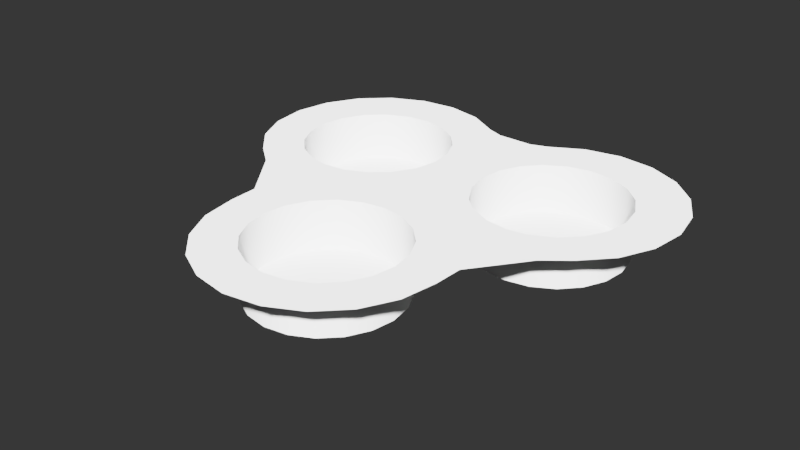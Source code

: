 # Source: 011.blend  (saved by Blender 2.79.0; exported with 4.5.12 LTS)
import bpy
from mathutils import Matrix  # noqa: F401  (used for matrix-valued properties, if any)

bpy.ops.wm.read_factory_settings(use_empty=True)
scene = bpy.context.scene
scene.name = 'Scene'

# ---- collections
col_collection_1 = bpy.data.collections.new('Collection 1'); scene.collection.children.link(col_collection_1)

# ---- node groups
ng_auto_smooth = bpy.data.node_groups.new('Auto Smooth', 'GeometryNodeTree')
_s = ng_auto_smooth.interface.new_socket(name='Geometry', in_out='OUTPUT', socket_type='NodeSocketGeometry')
_s = ng_auto_smooth.interface.new_socket(name='Geometry', in_out='INPUT', socket_type='NodeSocketGeometry')
_s = ng_auto_smooth.interface.new_socket(name='Angle', in_out='INPUT', socket_type='NodeSocketFloat')
_s.subtype = 'ANGLE'
_s.min_value = 0.0
_s.max_value = 3.142
ng_auto_smooth.is_modifier = True
_N = ng_auto_smooth.nodes; _L = ng_auto_smooth.links
n0 = _N.new('NodeGroupOutput'); n0.name = 'Group Output'; n0.location = (480, -100)
n1 = _N.new('NodeGroupInput'); n1.name = 'Group Input'; n1.location = (-420, -300)
n2 = _N.new('NodeGroupInput'); n2.name = 'Group Input.001'; n2.location = (-60, -100)
n3 = _N.new('GeometryNodeSetShadeSmooth'); n3.name = 'Set Shade Smooth'; n3.location = (120, -100)
n3.domain = 'EDGE'
n4 = _N.new('GeometryNodeSetShadeSmooth'); n4.name = 'Set Shade Smooth.001'; n4.location = (300, -100)
n5 = _N.new('GeometryNodeInputMeshEdgeAngle'); n5.name = 'Edge Angle'; n5.location = (-420, -220)
n6 = _N.new('GeometryNodeInputEdgeSmooth'); n6.name = 'Is Edge Smooth'; n6.location = (-60, -160)
n7 = _N.new('GeometryNodeInputShadeSmooth'); n7.name = 'Is Face Smooth'; n7.location = (-240, -340)
n8 = _N.new('FunctionNodeBooleanMath'); n8.name = 'Boolean Math'; n8.location = (-60, -220)
n9 = _N.new('FunctionNodeCompare'); n9.name = 'Compare'; n9.location = (-240, -180)
n9.operation = 'LESS_EQUAL'
_L.new(n5.outputs[0], n9.inputs[0])
_L.new(n4.outputs[0], n0.inputs[0])
_L.new(n1.outputs[1], n9.inputs[1])
_L.new(n9.outputs[0], n8.inputs[0])
_L.new(n7.outputs[0], n8.inputs[1])
_L.new(n2.outputs[0], n3.inputs[0])
_L.new(n6.outputs[0], n3.inputs[1])
_L.new(n3.outputs[0], n4.inputs[0])
_L.new(n8.outputs[0], n3.inputs[2])
n0.is_active_output = True

# ---- world
world_world = bpy.data.worlds.new('World'); scene.world = world_world
world_world.use_nodes = True; world_world.node_tree.nodes.clear()
_N = world_world.node_tree.nodes; _L = world_world.node_tree.links
n0 = _N.new('ShaderNodeBackground'); n0.name = 'Background'; n0.location = (630, 254)
n0.inputs[0].default_value = (0.003936, 0.003936, 0.003936, 1.0)
n1 = _N.new('ShaderNodeOutputWorld'); n1.name = 'World Output'; n1.location = (890, 246)
_L.new(n0.outputs[0], n1.inputs[0])
n1.is_active_output = True
world_world.color = (0.05088, 0.05088, 0.05088)
world_world.use_sun_shadow = False
world_world.sun_shadow_jitter_overblur = 0.0
world_world.cycles.sampling_method = 'MANUAL'

# ---- meshes
me_plane_111 = bpy.data.meshes.new('Plane.111')
me_plane_111.from_pydata([(-0.6166, -0.6187, 0.0), (-0.5841, -0.7726, 0.0), (-0.4968, -0.9438, 0.0), (-0.627, -0.4508, 0.0), (-0.1898, -1.167, 0.0), (-0.361, -1.08, 0.0), (0.6166, -0.6187, 0.0), (0.5841, -0.7726, 0.0), (0.4968, -0.9438, 0.0), (0.627, -0.4508, 0.0), (0.1898, -1.167, 0.0), (0.361, -1.08, 0.0), (0.5094, 0.9782, 0.0), (1.148, 0.3891, 0.0), (0.09345, 0.8234, 0.0), (0.7003, 0.9558, 0.0), (0.875, 0.8755, 0.0), (-0.5094, 0.9782, 0.0), (-1.148, 0.3891, 0.0), (-0.09345, 0.8234, 0.0), (0.3209, 0.9405, 0.0), (-0.7003, 0.9558, 0.0), (-0.875, 0.8755, 0.0), (-0.3209, 0.9405, 0.0), (-0.2073, 0.888, 0.0), (-1.126, 0.1982, 0.0), (-1.045, 0.02352, 0.0), (-1.11, 0.5776, 0.0), (-1.016, 0.7452, 0.0), (-0.7976, -0.2268, 0.0), (-0.915, -0.1178, 0.0), (1.192e-07, -1.197, 0.0), (0.2073, 0.888, 0.0), (1.126, 0.1982, 0.0), (1.045, 0.02352, 0.0), (1.11, 0.5776, 0.0), (1.016, 0.7452, 0.0), (0.7976, -0.2268, 0.0), (0.915, -0.1178, 0.0), (1.49e-08, -0.1271, 0.0), (-0.1038, -0.4905, 0.0), (-0.1111, -0.6876, 0.0), (-0.1486, 0.06353, 0.0), (-0.4207, 0.4124, 0.0), (-0.5485, 0.5157, 0.0), (-0.6812, 0.3477, 0.0), (-0.568, 0.225, 0.0), (-0.3544, -0.332, 0.0), (-0.3941, -0.5828, 0.0), (-0.3749, -0.7046, 0.0), (-0.3189, -0.8145, 0.0), (-0.2317, -0.9017, 0.0), (-0.1218, -0.9577, 0.0), (0.1038, -0.4905, 0.0), (-0.1181, 0.4879, 0.0), (-0.2896, 0.6738, 0.0), (-0.3972, 0.7342, 0.0), (-0.5183, 0.7584, 0.0), (-0.6408, 0.7441, 0.0), (-0.7529, 0.6925, 0.0), (-0.8436, 0.6088, 0.0), (0.1111, -0.6876, 0.0), (0.1486, 0.06353, 0.0), (0.4207, 0.4124, 0.0), (-0.904, 0.5012, 0.0), (-0.9282, 0.3802, 0.0), (-0.9139, 0.2577, 0.0), (-0.8623, 0.1455, 0.0), (-0.7787, 0.05484, 0.0), (-0.6043, -0.04304, 0.0), (5.96e-08, -0.977, 0.0), (0.5485, 0.5157, 0.0), (0.6812, 0.3477, 0.0), (0.568, 0.225, 0.0), (0.3544, -0.332, 0.0), (0.3941, -0.5828, 0.0), (0.3749, -0.7046, 0.0), (0.3189, -0.8145, 0.0), (0.2317, -0.9017, 0.0), (0.1218, -0.9577, 0.0), (0.1181, 0.4879, 0.0), (0.2896, 0.6738, 0.0), (-0.3475, 0.071, 0.0), (-0.06733, -0.2558, 0.0), (0.3972, 0.7342, 0.0), (-0.2371, 0.2162, 0.0), (0.5183, 0.7584, 0.0), (0.6408, 0.7441, 0.0), (0.7529, 0.6925, 0.0), (0.8436, 0.6088, 0.0), (0.904, 0.5012, 0.0), (0.9282, 0.3802, 0.0), (0.9139, 0.2577, 0.0), (0.8623, 0.1455, 0.0), (0.7787, 0.05484, 0.0), (0.6043, -0.04304, 0.0), (0.3475, 0.071, 0.0), (0.06733, -0.2558, 0.0), (0.2371, 0.2162, 0.0)], [], [(74, 9, 37, 95), (71, 86, 84, 63), (48, 47, 3, 0), (49, 48, 0, 1), (50, 49, 1, 2), (83, 97, 39), (51, 50, 2, 5), (90, 35, 36, 89), (52, 51, 5, 4), (91, 13, 35, 90), (55, 54, 19, 24), (57, 56, 23, 17), (58, 57, 17, 21), (59, 58, 21, 22), (60, 59, 22, 28), (95, 37, 38, 94), (56, 55, 24, 23), (63, 84, 81), (65, 64, 27, 18), (66, 65, 18, 25), (67, 66, 25, 26), (68, 67, 26, 30), (64, 60, 28, 27), (69, 68, 30, 29), (70, 52, 4, 31), (40, 53, 97, 83), (47, 69, 29, 3), (76, 7, 6, 75), (96, 73, 63, 98), (87, 15, 12, 86), (41, 70, 61), (71, 87, 86), (88, 16, 15, 87), (92, 33, 13, 91), (53, 75, 74, 97), (72, 89, 71), (71, 89, 88), (53, 76, 75), (40, 83, 47, 48), (40, 48, 49), (41, 40, 49, 50), (41, 50, 51), (75, 6, 9, 74), (41, 51, 52), (93, 34, 33, 92), (43, 85, 54, 55), (44, 43, 56, 57), (44, 57, 58), (44, 58, 59), (77, 8, 7, 76), (43, 55, 56), (90, 89, 72), (45, 64, 65), (45, 65, 66), (46, 45, 66, 67), (46, 67, 68), (96, 95, 94, 73), (82, 46, 68, 69), (41, 52, 70), (83, 82, 69, 47), (89, 36, 16, 88), (86, 12, 20, 84), (85, 98, 80, 54), (41, 61, 53, 40), (42, 39, 62), (79, 10, 11, 78), (61, 70, 79), (61, 77, 76, 53), (72, 91, 90), (97, 74, 95, 96), (62, 96, 98), (84, 20, 32, 81), (39, 42, 82, 83), (42, 85, 82), (72, 92, 91), (61, 79, 78), (39, 97, 96, 62), (70, 31, 10, 79), (54, 80, 14, 19), (44, 59, 60), (73, 94, 93), (64, 45, 60), (45, 44, 60), (82, 85, 43, 46), (46, 43, 44, 45), (78, 11, 8, 77), (73, 93, 92, 72), (94, 38, 34, 93), (63, 81, 80, 98), (61, 78, 77), (81, 32, 14, 80), (71, 88, 87), (73, 72, 71, 63), (42, 62, 98, 85)])
_ca = me_plane_111.color_attributes.new('Col', 'BYTE_COLOR', 'CORNER')
_ca.data.foreach_set('color', [1.0, 1.0, 1.0, 1.0, 1.0, 1.0, 1.0, 1.0, 1.0, 1.0, 1.0, 1.0, 1.0, 1.0, 1.0, 1.0, 1.0, 1.0, 1.0, 1.0, 1.0, 1.0, 1.0, 1.0, 1.0, 1.0, 1.0, 1.0, 1.0, 1.0, 1.0, 1.0, 1.0, 1.0, 1.0, 1.0, 1.0, 1.0, 1.0, 1.0, 1.0, 1.0, 1.0, 1.0, 1.0, 1.0, 1.0, 1.0, 1.0, 1.0, 1.0, 1.0, 1.0, 1.0, 1.0, 1.0, 1.0, 1.0, 1.0, 1.0, 1.0, 1.0, 1.0, 1.0, 1.0, 1.0, 1.0, 1.0, 1.0, 1.0, 1.0, 1.0, 1.0, 1.0, 1.0, 1.0, 1.0, 1.0, 1.0, 1.0, 1.0, 1.0, 1.0, 1.0, 1.0, 1.0, 1.0, 1.0, 1.0, 1.0, 1.0, 1.0, 1.0, 1.0, 1.0, 1.0, 1.0, 1.0, 1.0, 1.0, 1.0, 1.0, 1.0, 1.0, 1.0, 1.0, 1.0, 1.0, 1.0, 1.0, 1.0, 1.0, 1.0, 1.0, 1.0, 1.0, 1.0, 1.0, 1.0, 1.0, 1.0, 1.0, 1.0, 1.0, 1.0, 1.0, 1.0, 1.0, 1.0, 1.0, 1.0, 1.0, 1.0, 1.0, 1.0, 1.0, 1.0, 1.0, 1.0, 1.0, 1.0, 1.0, 1.0, 1.0, 1.0, 1.0, 1.0, 1.0, 1.0, 1.0, 1.0, 1.0, 1.0, 1.0, 1.0, 1.0, 1.0, 1.0, 1.0, 1.0, 1.0, 1.0, 1.0, 1.0, 1.0, 1.0, 1.0, 1.0, 1.0, 1.0, 1.0, 1.0, 1.0, 1.0, 1.0, 1.0, 1.0, 1.0, 1.0, 1.0, 1.0, 1.0, 1.0, 1.0, 1.0, 1.0, 1.0, 1.0, 1.0, 1.0, 1.0, 1.0, 1.0, 1.0, 1.0, 1.0, 1.0, 1.0, 1.0, 1.0, 1.0, 1.0, 1.0, 1.0, 1.0, 1.0, 1.0, 1.0, 1.0, 1.0, 1.0, 1.0, 1.0, 1.0, 1.0, 1.0, 1.0, 1.0, 1.0, 1.0, 1.0, 1.0, 1.0, 1.0, 1.0, 1.0, 1.0, 1.0, 1.0, 1.0, 1.0, 1.0, 1.0, 1.0, 1.0, 1.0, 1.0, 1.0, 1.0, 1.0, 1.0, 1.0, 1.0, 1.0, 1.0, 1.0, 1.0, 1.0, 1.0, 1.0, 1.0, 1.0, 1.0, 1.0, 1.0, 1.0, 1.0, 1.0, 1.0, 1.0, 1.0, 1.0, 1.0, 1.0, 1.0, 1.0, 1.0, 1.0, 1.0, 1.0, 1.0, 1.0, 1.0, 1.0, 1.0, 1.0, 1.0, 1.0, 1.0, 1.0, 1.0, 1.0, 1.0, 1.0, 1.0, 1.0, 1.0, 1.0, 1.0, 1.0, 1.0, 1.0, 1.0, 1.0, 1.0, 1.0, 1.0, 1.0, 1.0, 1.0, 1.0, 1.0, 1.0, 1.0, 1.0, 1.0, 1.0, 1.0, 1.0, 1.0, 1.0, 1.0, 1.0, 1.0, 1.0, 1.0, 1.0, 1.0, 1.0, 1.0, 1.0, 1.0, 1.0, 1.0, 1.0, 1.0, 1.0, 1.0, 1.0, 1.0, 1.0, 1.0, 1.0, 1.0, 1.0, 1.0, 1.0, 1.0, 1.0, 1.0, 1.0, 1.0, 1.0, 1.0, 1.0, 1.0, 1.0, 1.0, 1.0, 1.0, 1.0, 1.0, 1.0, 1.0, 1.0, 1.0, 1.0, 1.0, 1.0, 1.0, 1.0, 1.0, 1.0, 1.0, 1.0, 1.0, 1.0, 1.0, 1.0, 1.0, 1.0, 1.0, 1.0, 1.0, 1.0, 1.0, 1.0, 1.0, 1.0, 1.0, 1.0, 1.0, 1.0, 1.0, 1.0, 1.0, 1.0, 1.0, 1.0, 1.0, 1.0, 1.0, 1.0, 1.0, 1.0, 1.0, 1.0, 1.0, 1.0, 1.0, 1.0, 1.0, 1.0, 1.0, 1.0, 1.0, 1.0, 1.0, 1.0, 1.0, 1.0, 1.0, 1.0, 1.0, 1.0, 1.0, 1.0, 1.0, 1.0, 1.0, 1.0, 1.0, 1.0, 1.0, 1.0, 1.0, 1.0, 1.0, 1.0, 1.0, 1.0, 1.0, 1.0, 1.0, 1.0, 1.0, 1.0, 1.0, 1.0, 1.0, 1.0, 1.0, 1.0, 1.0, 1.0, 1.0, 1.0, 1.0, 1.0, 1.0, 1.0, 1.0, 1.0, 1.0, 1.0, 1.0, 1.0, 1.0, 1.0, 1.0, 1.0, 1.0, 1.0, 1.0, 1.0, 1.0, 1.0, 1.0, 1.0, 1.0, 1.0, 1.0, 1.0, 1.0, 1.0, 1.0, 1.0, 1.0, 1.0, 1.0, 1.0, 1.0, 1.0, 1.0, 1.0, 1.0, 1.0, 1.0, 1.0, 1.0, 1.0, 1.0, 1.0, 1.0, 1.0, 1.0, 1.0, 1.0, 1.0, 1.0, 1.0, 1.0, 1.0, 1.0, 1.0, 1.0, 1.0, 1.0, 1.0, 1.0, 1.0, 1.0, 1.0, 1.0, 1.0, 1.0, 1.0, 1.0, 1.0, 1.0, 1.0, 1.0, 1.0, 1.0, 1.0, 1.0, 1.0, 1.0, 1.0, 1.0, 1.0, 1.0, 1.0, 1.0, 1.0, 1.0, 1.0, 1.0, 1.0, 1.0, 1.0, 1.0, 1.0, 1.0, 1.0, 1.0, 1.0, 1.0, 1.0, 1.0, 1.0, 1.0, 1.0, 1.0, 1.0, 1.0, 1.0, 1.0, 1.0, 1.0, 1.0, 1.0, 1.0, 1.0, 1.0, 1.0, 1.0, 1.0, 1.0, 1.0, 1.0, 1.0, 1.0, 1.0, 1.0, 1.0, 1.0, 1.0, 1.0, 1.0, 1.0, 1.0, 1.0, 1.0, 1.0, 1.0, 1.0, 1.0, 1.0, 1.0, 1.0, 1.0, 1.0, 1.0, 1.0, 1.0, 1.0, 1.0, 1.0, 1.0, 1.0, 1.0, 1.0, 1.0, 1.0, 1.0, 1.0, 1.0, 1.0, 1.0, 1.0, 1.0, 1.0, 1.0, 1.0, 1.0, 1.0, 1.0, 1.0, 1.0, 1.0, 1.0, 1.0, 1.0, 1.0, 1.0, 1.0, 1.0, 1.0, 1.0, 1.0, 1.0, 1.0, 1.0, 1.0, 1.0, 1.0, 1.0, 1.0, 1.0, 1.0, 1.0, 1.0, 1.0, 1.0, 1.0, 1.0, 1.0, 1.0, 1.0, 1.0, 1.0, 1.0, 1.0, 1.0, 1.0, 1.0, 1.0, 1.0, 1.0, 1.0, 1.0, 1.0, 1.0, 1.0, 1.0, 1.0, 1.0, 1.0, 1.0, 1.0, 1.0, 1.0, 1.0, 1.0, 1.0, 1.0, 1.0, 1.0, 1.0, 1.0, 1.0, 1.0, 1.0, 1.0, 1.0, 1.0, 1.0, 1.0, 1.0, 1.0, 1.0, 1.0, 1.0, 1.0, 1.0, 1.0, 1.0, 1.0, 1.0, 1.0, 1.0, 1.0, 1.0, 1.0, 1.0, 1.0, 1.0, 1.0, 1.0, 1.0, 1.0, 1.0, 1.0, 1.0, 1.0, 1.0, 1.0, 1.0, 1.0, 1.0, 1.0, 1.0, 1.0, 1.0, 1.0, 1.0, 1.0, 1.0, 1.0, 1.0, 1.0, 1.0, 1.0, 1.0, 1.0, 1.0, 1.0, 1.0, 1.0, 1.0, 1.0, 1.0, 1.0, 1.0, 1.0, 1.0, 1.0, 1.0, 1.0, 1.0, 1.0, 1.0, 1.0, 1.0, 1.0, 1.0, 1.0, 1.0, 1.0, 1.0, 1.0, 1.0, 1.0, 1.0, 1.0, 1.0, 1.0, 1.0, 1.0, 1.0, 1.0, 1.0, 1.0, 1.0, 1.0, 1.0, 1.0, 1.0, 1.0, 1.0, 1.0, 1.0, 1.0, 1.0, 1.0, 1.0, 1.0, 1.0, 1.0, 1.0, 1.0, 1.0, 1.0, 1.0, 1.0, 1.0, 1.0, 1.0, 1.0, 1.0, 1.0, 1.0, 1.0, 1.0, 1.0, 1.0, 1.0, 1.0, 1.0, 1.0, 1.0, 1.0, 1.0, 1.0, 1.0, 1.0, 1.0, 1.0, 1.0, 1.0, 1.0, 1.0, 1.0, 1.0, 1.0, 1.0, 1.0, 1.0, 1.0, 1.0, 1.0, 1.0, 1.0, 1.0, 1.0, 1.0, 1.0, 1.0, 1.0, 1.0, 1.0, 1.0, 1.0, 1.0, 1.0, 1.0, 1.0, 1.0, 1.0, 1.0, 1.0, 1.0, 1.0, 1.0, 1.0, 1.0, 1.0, 1.0, 1.0, 1.0, 1.0, 1.0, 1.0, 1.0, 1.0, 1.0, 1.0, 1.0, 1.0, 1.0, 1.0, 1.0, 1.0, 1.0, 1.0, 1.0, 1.0, 1.0, 1.0, 1.0, 1.0, 1.0, 1.0, 1.0, 1.0, 1.0, 1.0, 1.0, 1.0, 1.0, 1.0, 1.0, 1.0, 1.0, 1.0, 1.0, 1.0, 1.0, 1.0, 1.0, 1.0, 1.0, 1.0, 1.0, 1.0, 1.0, 1.0, 1.0, 1.0, 1.0, 1.0, 1.0, 1.0, 1.0, 1.0, 1.0, 1.0, 1.0, 1.0, 1.0, 1.0, 1.0, 1.0, 1.0, 1.0, 1.0, 1.0, 1.0, 1.0, 1.0, 1.0, 1.0, 1.0, 1.0, 1.0, 1.0, 1.0, 1.0, 1.0, 1.0, 1.0, 1.0, 1.0, 1.0, 1.0, 1.0, 1.0, 1.0, 1.0, 1.0, 1.0, 1.0, 1.0, 1.0, 1.0, 1.0, 1.0, 1.0, 1.0, 1.0, 1.0, 1.0, 1.0, 1.0, 1.0, 1.0, 1.0, 1.0, 1.0, 1.0, 1.0, 1.0, 1.0, 1.0, 1.0, 1.0, 1.0, 1.0, 1.0, 1.0, 1.0, 1.0, 1.0, 1.0, 1.0, 1.0, 1.0, 1.0, 1.0, 1.0, 1.0, 1.0, 1.0, 1.0, 1.0, 1.0, 1.0, 1.0, 1.0, 1.0, 1.0, 1.0, 1.0, 1.0, 1.0, 1.0, 1.0, 1.0, 1.0, 1.0, 1.0, 1.0, 1.0, 1.0, 1.0, 1.0, 1.0, 1.0, 1.0, 1.0, 1.0, 1.0, 1.0, 1.0, 1.0, 1.0, 1.0, 1.0, 1.0, 1.0, 1.0, 1.0, 1.0, 1.0, 1.0, 1.0, 1.0, 1.0, 1.0, 1.0, 1.0, 1.0, 1.0, 1.0, 1.0, 1.0, 1.0, 1.0, 1.0, 1.0, 1.0, 1.0, 1.0, 1.0, 1.0, 1.0, 1.0, 1.0, 1.0, 1.0, 1.0, 1.0, 1.0, 1.0, 1.0, 1.0, 1.0, 1.0, 1.0, 1.0, 1.0, 1.0, 1.0, 1.0, 1.0, 1.0, 1.0, 1.0, 1.0, 1.0, 1.0, 1.0, 1.0, 1.0, 1.0, 1.0, 1.0, 1.0, 1.0, 1.0, 1.0, 1.0, 1.0, 1.0, 1.0, 1.0, 1.0, 1.0, 1.0, 1.0, 1.0, 1.0, 1.0, 1.0, 1.0, 1.0, 1.0, 1.0, 1.0, 1.0, 1.0, 1.0, 1.0, 1.0, 1.0, 1.0, 1.0, 1.0, 1.0, 1.0, 1.0, 1.0, 1.0, 1.0, 1.0, 1.0, 1.0, 1.0, 1.0, 1.0, 1.0, 1.0, 1.0, 1.0, 1.0, 1.0, 1.0, 1.0, 1.0, 1.0, 1.0, 1.0, 1.0, 1.0, 1.0, 1.0, 1.0, 1.0, 1.0, 1.0, 1.0, 1.0, 1.0, 1.0, 1.0, 1.0, 1.0, 1.0, 1.0, 1.0, 1.0, 1.0, 1.0, 1.0, 1.0, 1.0, 1.0, 1.0, 1.0, 1.0, 1.0, 1.0, 1.0, 1.0, 1.0, 1.0, 1.0, 1.0, 1.0, 1.0, 1.0, 1.0, 1.0, 1.0, 1.0, 1.0, 1.0, 1.0, 1.0, 1.0, 1.0, 1.0, 1.0, 1.0, 1.0, 1.0, 1.0, 1.0, 1.0, 1.0, 1.0, 1.0, 1.0, 1.0, 1.0, 1.0, 1.0, 1.0, 1.0, 1.0, 1.0, 1.0, 1.0, 1.0, 1.0, 1.0, 1.0, 1.0, 1.0, 1.0, 1.0, 1.0, 1.0, 1.0, 1.0, 1.0, 1.0, 1.0, 1.0, 1.0, 1.0, 1.0, 1.0, 1.0, 1.0, 1.0, 1.0, 1.0, 1.0, 1.0, 1.0, 1.0, 1.0, 1.0, 1.0, 1.0, 1.0, 1.0, 1.0, 1.0, 1.0, 1.0, 1.0, 1.0, 1.0, 1.0, 1.0, 1.0, 1.0, 1.0, 1.0, 1.0, 1.0, 1.0, 1.0, 1.0, 1.0, 1.0, 1.0, 1.0, 1.0, 1.0, 1.0, 1.0, 1.0, 1.0, 1.0, 1.0, 1.0, 1.0, 1.0, 1.0, 1.0, 1.0, 1.0, 1.0, 1.0, 1.0, 1.0, 1.0, 1.0, 1.0, 1.0, 1.0, 1.0, 1.0, 1.0, 1.0, 1.0, 1.0, 1.0, 1.0, 1.0, 1.0, 1.0, 1.0, 1.0, 1.0, 1.0, 1.0, 1.0, 1.0, 1.0, 1.0, 1.0, 1.0, 1.0, 1.0, 1.0, 1.0, 1.0, 1.0, 1.0, 1.0, 1.0, 1.0, 1.0, 1.0, 1.0, 1.0, 1.0, 1.0, 1.0, 1.0, 1.0, 1.0, 1.0, 1.0, 1.0, 1.0, 1.0, 1.0, 1.0, 1.0, 1.0, 1.0, 1.0, 1.0, 1.0, 1.0, 1.0, 1.0, 1.0, 1.0, 1.0, 1.0, 1.0, 1.0, 1.0, 1.0, 1.0, 1.0, 1.0, 1.0, 1.0, 1.0, 1.0, 1.0, 1.0, 1.0, 1.0, 1.0, 1.0, 1.0, 1.0, 1.0, 1.0, 1.0, 1.0])
me_plane_111.use_remesh_preserve_volume = False
me_plane_111.use_remesh_preserve_attributes = False
me_plane_111.use_mirror_vertex_groups = False
me_plane_111.update()
me_plane_112 = bpy.data.meshes.new('Plane.112')
me_plane_112.from_pydata([(-0.7843, 0.5456, -0.2422), (-0.701, 0.6225, -0.2422), (-0.598, 0.6699, -0.2422), (-0.4854, 0.6831, -0.2422), (-0.3742, 0.6609, -0.2422), (-0.2157, 0.09637, -0.2422), (-0.1985, 0.522, -0.2422), (0.7843, 0.5456, -0.2422), (0.701, 0.6225, -0.2422), (-0.1379, 0.3064, -0.2422), (0.598, 0.6699, -0.2422), (-0.2754, 0.6054, -0.2422), (-0.1602, 0.1952, -0.2422), (0.4854, 0.6831, -0.2422), (0.3742, 0.6609, -0.2422), (0.2157, 0.09637, -0.2422), (0.1985, 0.522, -0.2422), (-0.1511, 0.419, -0.2422), (0.1379, 0.3064, -0.2422), (0.2754, 0.6054, -0.2422), (0.1602, 0.1952, -0.2422), (0.1511, 0.419, -0.2422), (0.1119, -0.2414, -0.2422), (0.2129, -0.2928, -0.2422), (0.293, -0.3729, -0.2422), (0.3444, -0.4739, -0.2422), (-0.1119, -0.2414, -0.2422), (0.3622, -0.5858, -0.2422), (0.3444, -0.6977, -0.2422), (0.2129, -0.8788, -0.2422), (-0.2129, -0.2928, -0.2422), (0.1119, -0.9303, -0.2422), (0.293, -0.7987, -0.2422), (0.8398, 0.4468, -0.2422), (0.8621, 0.3356, -0.2422), (0.8489, 0.223, -0.2422), (-0.293, -0.3729, -0.2422), (0.8015, 0.12, -0.2422), (0.7246, 0.03667, -0.2422), (-0.3444, -0.4739, -0.2422), (-0.3622, -0.5858, -0.2422), (-0.3444, -0.6977, -0.2422), (-0.2129, -0.8788, -0.2422), (-0.1119, -0.9303, -0.2422), (0.6258, -0.01883, -0.2422), (-0.293, -0.7987, -0.2422), (0.5146, -0.04106, -0.2422), (-0.8398, 0.4468, -0.2422), (-0.8621, 0.3356, -0.2422), (-0.8489, 0.223, -0.2422), (-0.8015, 0.12, -0.2422), (-0.7246, 0.03667, -0.2422), (-0.6258, -0.01883, -0.2422), (-0.5146, -0.04106, -0.2422), (-0.402, -0.02785, -0.2422), (-0.299, 0.0195, -0.2422), (5.96e-08, -0.948, -0.2422), (1.49e-08, -0.2236, -0.2422), (0.402, -0.02785, -0.2422), (0.299, 0.0195, -0.2422), (-0.3622, -0.576, 4.909e-05), (-0.3446, -0.688, 4.909e-05), (-0.2933, -0.7891, 4.909e-05), (-0.3447, -0.4655, 4.909e-05), (-0.2934, -0.3643, 4.909e-05), (-0.1121, -0.921, 4.909e-05), (-0.2132, -0.8694, 4.909e-05), (0.3622, -0.576, 4.909e-05), (0.3446, -0.688, 4.909e-05), (0.2933, -0.7891, 4.909e-05), (1.863e-09, -0.02164, 4.909e-05), (-0.1122, -0.2322, 4.909e-05), (-0.2133, -0.2839, 4.909e-05), (0.3447, -0.4655, 4.909e-05), (0.2934, -0.3643, 4.909e-05), (0.1121, -0.921, 4.909e-05), (0.2132, -0.8694, 4.909e-05), (0.2133, -0.2839, 4.909e-05), (0.1379, 0.3064, 4.909e-05), (0.4783, 0.6828, 4.909e-05), (0.8625, 0.3258, 4.909e-05), (0.5146, -0.04106, 4.909e-05), (0.1511, 0.419, 4.909e-05), (0.1985, 0.522, 4.909e-05), (0.1602, 0.1952, 4.909e-05), (0.5944, 0.6709, 4.909e-05), (0.7008, 0.6227, 4.909e-05), (0.3646, 0.6573, 4.909e-05), (0.2652, 0.5973, 4.909e-05), (0.8455, 0.2109, 4.909e-05), (0.7934, 0.1078, 4.909e-05), (0.8421, 0.4406, 4.909e-05), (-0.1379, 0.3064, 4.909e-05), (-0.4783, 0.6828, 4.909e-05), (-0.8625, 0.3258, 4.909e-05), (-0.5146, -0.04106, 4.909e-05), (-0.1511, 0.419, 4.909e-05), (-0.1985, 0.522, 4.909e-05), (0.7863, 0.5431, 4.909e-05), (0.402, -0.02785, 4.909e-05), (-0.5944, 0.6709, 4.909e-05), (-0.7008, 0.6227, 4.909e-05), (-0.3646, 0.6573, 4.909e-05), (-0.2652, 0.5973, 4.909e-05), (-0.8455, 0.2109, 4.909e-05), (-0.7934, 0.1078, 4.909e-05), (-0.8421, 0.4406, 4.909e-05), (-0.7863, 0.5431, 4.909e-05), (-0.402, -0.02785, 4.909e-05), (-0.6015, -0.0278, 4.909e-05), (-0.7123, 0.02695, 4.909e-05), (5.96e-08, -0.9388, 4.909e-05), (1.49e-08, -0.2144, 4.909e-05), (0.299, 0.0195, 4.909e-05), (-0.223, 0.08703, 4.909e-05), (-0.1602, 0.1952, 4.909e-05), (0.6015, -0.0278, 4.909e-05), (-0.299, 0.0195, 4.909e-05), (-0.566, -0.5782, 4.909e-05), (-0.5383, -0.7531, 4.909e-05), (-0.4579, -0.9109, 4.909e-05), (-0.5701, -0.4373, 4.909e-05), (-0.1749, -1.116, 4.909e-05), (-0.3327, -1.036, 4.909e-05), (0.7123, 0.02695, 4.909e-05), (0.1122, -0.2322, 4.909e-05), (0.223, 0.08703, 4.909e-05), (0.566, -0.5782, 4.909e-05), (0.5383, -0.7531, 4.909e-05), (0.4579, -0.9109, 4.909e-05), (0.5701, -0.4373, 4.909e-05), (-0.4991, 0.9181, 4.909e-05), (-1.088, 0.3751, 4.909e-05), (-0.08839, 0.7663, 4.909e-05), (0.1749, -1.116, 4.909e-05), (-0.6751, 0.8974, 4.909e-05), (-0.836, 0.8234, 4.909e-05), (-0.3254, 0.8833, 4.909e-05), (-0.1709, 0.7966, 4.909e-05), (-1.067, 0.1992, 4.909e-05), (-0.9931, 0.03822, 4.909e-05), (-1.053, 0.5488, 4.909e-05), (-0.9663, 0.7033, 4.909e-05), (-0.7574, -0.1853, 4.909e-05), (-0.873, -0.092, 4.909e-05), (1.192e-07, -1.144, 4.909e-05), (0.3327, -1.036, 4.909e-05), (0.4991, 0.9181, 4.909e-05), (1.088, 0.3751, 4.909e-05), (0.08839, 0.7663, 4.909e-05), (0.6751, 0.8974, 4.909e-05), (0.836, 0.8234, 4.909e-05), (0.3254, 0.8833, 4.909e-05), (0.1709, 0.7966, 4.909e-05), (1.067, 0.1992, 4.909e-05), (0.9931, 0.03822, 4.909e-05), (1.053, 0.5488, 4.909e-05), (0.9663, 0.7033, 4.909e-05), (0.7574, -0.1853, 4.909e-05), (0.873, -0.092, 4.909e-05)], [], [(125, 22, 23, 77), (79, 13, 10, 85), (91, 33, 34, 80), (108, 117, 55, 54), (82, 21, 16, 83), (62, 66, 42, 45), (106, 94, 48, 47), (65, 111, 56, 43), (63, 60, 40, 39), (107, 106, 47, 0), (126, 15, 20, 84), (81, 46, 58, 99), (84, 20, 18, 78), (124, 38, 44, 116), (61, 62, 45, 41), (78, 18, 21, 82), (117, 114, 5, 55), (105, 110, 51, 50), (112, 71, 26, 57), (114, 115, 12, 5), (95, 108, 54, 53), (97, 103, 11, 6), (73, 25, 27, 67), (104, 105, 50, 49), (100, 101, 1, 2), (93, 100, 2, 3), (94, 104, 49, 48), (76, 29, 31, 75), (75, 31, 56, 111), (92, 96, 17, 9), (76, 146, 129, 69), (110, 109, 52, 51), (73, 130, 158, 116), (75, 134, 146, 76), (96, 97, 6, 17), (102, 93, 3, 4), (98, 7, 33, 91), (115, 92, 9, 12), (60, 61, 41, 40), (9, 17, 6, 11, 4, 3, 2, 1, 0, 47, 48, 49, 50, 51, 52, 53, 54, 55, 5, 12), (64, 63, 39, 36), (83, 16, 19, 88), (72, 64, 36, 30), (103, 102, 4, 11), (101, 107, 0, 1), (109, 95, 53, 52), (124, 159, 155, 90), (66, 65, 43, 42), (90, 37, 38, 124), (71, 72, 30, 26), (116, 44, 46, 81), (18, 20, 15, 59, 58, 46, 44, 38, 37, 35, 34, 33, 7, 8, 10, 13, 14, 19, 16, 21), (87, 14, 13, 79), (67, 27, 28, 68), (74, 24, 25, 73), (111, 145, 134, 75), (98, 157, 151, 86), (90, 155, 154, 89), (72, 71, 112, 70, 114, 117, 108, 95, 109, 63, 64), (88, 153, 149, 83), (80, 34, 35, 89), (88, 19, 14, 87), (69, 129, 128, 68), (89, 35, 37, 90), (112, 57, 22, 125), (86, 8, 7, 98), (68, 28, 32, 69), (85, 10, 8, 86), (69, 32, 29, 76), (89, 154, 148, 80), (116, 158, 159, 124), (77, 23, 24, 74), (113, 59, 15, 126), (86, 151, 150, 85), (80, 148, 156, 91), (68, 128, 127, 67), (85, 150, 147, 79), (67, 127, 130, 73), (99, 58, 59, 113), (102, 103, 138, 137), (93, 102, 137, 131), (106, 107, 142, 141), (87, 152, 153, 88), (60, 63, 121, 118), (100, 93, 131, 135), (61, 60, 118, 119), (94, 106, 141, 132), (101, 100, 135, 136), (77, 74, 73, 116, 81, 99, 113, 126, 70, 112, 125), (109, 110, 144, 143), (104, 94, 132, 139), (62, 61, 119, 120), (103, 97, 133, 138), (105, 104, 139, 140), (107, 101, 136, 142), (79, 147, 152, 87), (111, 65, 122, 145), (110, 105, 140, 144), (65, 66, 123, 122), (63, 109, 143, 121), (66, 62, 120, 123), (91, 156, 157, 98), (97, 96, 92, 115, 114, 70, 126, 84, 78, 82, 83), (97, 83, 149, 133), (40, 41, 45, 42, 43, 56, 31, 29, 32, 28, 27, 25, 24, 23, 22, 57, 26, 30, 36, 39)])
me_plane_112.polygons.foreach_set('use_smooth', [True] * 105)
_k = set([(0, 1), (0, 47), (1, 2), (2, 3), (3, 4), (4, 11), (5, 12), (5, 55), (6, 11), (6, 17), (7, 8), (7, 33), (8, 10), (9, 12), (9, 17), (10, 13), (13, 14), (14, 19), (15, 20), (15, 59), (16, 19), (16, 21), (18, 20), (18, 21), (22, 23), (22, 57), (23, 24), (24, 25), (25, 27), (26, 30), (26, 57), (27, 28), (28, 32), (29, 31), (29, 32), (30, 36), (31, 56), (33, 34), (34, 35), (35, 37), (36, 39), (37, 38), (38, 44), (39, 40), (40, 41), (41, 45), (42, 43), (42, 45), (43, 56), (44, 46), (46, 58), (47, 48), (48, 49), (49, 50), (50, 51), (51, 52), (52, 53), (53, 54), (54, 55), (58, 59), (60, 61), (60, 63), (61, 62), (62, 66), (63, 64), (64, 72), (65, 66), (65, 111), (67, 68), (67, 73), (68, 69), (69, 76), (71, 72), (71, 112), (73, 74), (74, 77), (75, 76), (75, 111), (77, 125), (78, 82), (78, 84), (79, 85), (79, 87), (80, 89), (80, 91), (81, 99), (81, 116), (82, 83), (83, 88), (84, 126), (85, 86), (86, 98), (87, 88), (89, 90), (90, 124), (91, 98), (92, 96), (92, 115), (93, 100), (93, 102), (94, 104), (94, 106), (95, 108), (95, 109), (96, 97), (97, 103), (99, 113), (100, 101), (101, 107), (102, 103), (104, 105), (105, 110), (106, 107), (108, 117), (109, 110), (112, 125), (113, 126), (114, 115), (114, 117), (116, 124)])
me_plane_112.attributes.new('sharp_edge', 'BOOLEAN', 'EDGE').data.foreach_set('value', [ (min(e.vertices), max(e.vertices)) in _k for e in me_plane_112.edges])
_ca = me_plane_112.color_attributes.new('Col', 'BYTE_COLOR', 'CORNER')
_ca.data.foreach_set('color', [1.0, 1.0, 1.0, 1.0, 1.0, 1.0, 1.0, 1.0, 1.0, 1.0, 1.0, 1.0, 1.0, 1.0, 1.0, 1.0, 1.0, 1.0, 1.0, 1.0, 1.0, 1.0, 1.0, 1.0, 1.0, 1.0, 1.0, 1.0, 1.0, 1.0, 1.0, 1.0, 1.0, 1.0, 1.0, 1.0, 1.0, 1.0, 1.0, 1.0, 1.0, 1.0, 1.0, 1.0, 1.0, 1.0, 1.0, 1.0, 1.0, 1.0, 1.0, 1.0, 1.0, 1.0, 1.0, 1.0, 1.0, 1.0, 1.0, 1.0, 1.0, 1.0, 1.0, 1.0, 1.0, 1.0, 1.0, 1.0, 1.0, 1.0, 1.0, 1.0, 1.0, 1.0, 1.0, 1.0, 1.0, 1.0, 1.0, 1.0, 1.0, 1.0, 1.0, 1.0, 1.0, 1.0, 1.0, 1.0, 1.0, 1.0, 1.0, 1.0, 1.0, 1.0, 1.0, 1.0, 1.0, 1.0, 1.0, 1.0, 1.0, 1.0, 1.0, 1.0, 1.0, 1.0, 1.0, 1.0, 1.0, 1.0, 1.0, 1.0, 1.0, 1.0, 1.0, 1.0, 1.0, 1.0, 1.0, 1.0, 1.0, 1.0, 1.0, 1.0, 1.0, 1.0, 1.0, 1.0, 1.0, 1.0, 1.0, 1.0, 1.0, 1.0, 1.0, 1.0, 1.0, 1.0, 1.0, 1.0, 1.0, 1.0, 1.0, 1.0, 1.0, 1.0, 1.0, 1.0, 1.0, 1.0, 1.0, 1.0, 1.0, 1.0, 1.0, 1.0, 1.0, 1.0, 1.0, 1.0, 1.0, 1.0, 1.0, 1.0, 1.0, 1.0, 1.0, 1.0, 1.0, 1.0, 1.0, 1.0, 1.0, 1.0, 1.0, 1.0, 1.0, 1.0, 1.0, 1.0, 1.0, 1.0, 1.0, 1.0, 1.0, 1.0, 1.0, 1.0, 1.0, 1.0, 1.0, 1.0, 1.0, 1.0, 1.0, 1.0, 1.0, 1.0, 1.0, 1.0, 1.0, 1.0, 1.0, 1.0, 1.0, 1.0, 1.0, 1.0, 1.0, 1.0, 1.0, 1.0, 1.0, 1.0, 1.0, 1.0, 1.0, 1.0, 1.0, 1.0, 1.0, 1.0, 1.0, 1.0, 1.0, 1.0, 1.0, 1.0, 1.0, 1.0, 1.0, 1.0, 1.0, 1.0, 1.0, 1.0, 1.0, 1.0, 1.0, 1.0, 1.0, 1.0, 1.0, 1.0, 1.0, 1.0, 1.0, 1.0, 1.0, 1.0, 1.0, 1.0, 1.0, 1.0, 1.0, 1.0, 1.0, 1.0, 1.0, 1.0, 1.0, 1.0, 1.0, 1.0, 1.0, 1.0, 1.0, 1.0, 1.0, 1.0, 1.0, 1.0, 1.0, 1.0, 1.0, 1.0, 1.0, 1.0, 1.0, 1.0, 1.0, 1.0, 1.0, 1.0, 1.0, 1.0, 1.0, 1.0, 1.0, 1.0, 1.0, 1.0, 1.0, 1.0, 1.0, 1.0, 1.0, 1.0, 1.0, 1.0, 1.0, 1.0, 1.0, 1.0, 1.0, 1.0, 1.0, 1.0, 1.0, 1.0, 1.0, 1.0, 1.0, 1.0, 1.0, 1.0, 1.0, 1.0, 1.0, 1.0, 1.0, 1.0, 1.0, 1.0, 1.0, 1.0, 1.0, 1.0, 1.0, 1.0, 1.0, 1.0, 1.0, 1.0, 1.0, 1.0, 1.0, 1.0, 1.0, 1.0, 1.0, 1.0, 1.0, 1.0, 1.0, 1.0, 1.0, 1.0, 1.0, 1.0, 1.0, 1.0, 1.0, 1.0, 1.0, 1.0, 1.0, 1.0, 1.0, 1.0, 1.0, 1.0, 1.0, 1.0, 1.0, 1.0, 1.0, 1.0, 1.0, 1.0, 1.0, 1.0, 1.0, 1.0, 1.0, 1.0, 1.0, 1.0, 1.0, 1.0, 1.0, 1.0, 1.0, 1.0, 1.0, 1.0, 1.0, 1.0, 1.0, 1.0, 1.0, 1.0, 1.0, 1.0, 1.0, 1.0, 1.0, 1.0, 1.0, 1.0, 1.0, 1.0, 1.0, 1.0, 1.0, 1.0, 1.0, 1.0, 1.0, 1.0, 1.0, 1.0, 1.0, 1.0, 1.0, 1.0, 1.0, 1.0, 1.0, 1.0, 1.0, 1.0, 1.0, 1.0, 1.0, 1.0, 1.0, 1.0, 1.0, 1.0, 1.0, 1.0, 1.0, 1.0, 1.0, 1.0, 1.0, 1.0, 1.0, 1.0, 1.0, 1.0, 1.0, 1.0, 1.0, 1.0, 1.0, 1.0, 1.0, 1.0, 1.0, 1.0, 1.0, 1.0, 1.0, 1.0, 1.0, 1.0, 1.0, 1.0, 1.0, 1.0, 1.0, 1.0, 1.0, 1.0, 1.0, 1.0, 1.0, 1.0, 1.0, 1.0, 1.0, 1.0, 1.0, 1.0, 1.0, 1.0, 1.0, 1.0, 1.0, 1.0, 1.0, 1.0, 1.0, 1.0, 1.0, 1.0, 1.0, 1.0, 1.0, 1.0, 1.0, 1.0, 1.0, 1.0, 1.0, 1.0, 1.0, 1.0, 1.0, 1.0, 1.0, 1.0, 1.0, 1.0, 1.0, 1.0, 1.0, 1.0, 1.0, 1.0, 1.0, 1.0, 1.0, 1.0, 1.0, 1.0, 1.0, 1.0, 1.0, 1.0, 1.0, 1.0, 1.0, 1.0, 1.0, 1.0, 1.0, 1.0, 1.0, 1.0, 1.0, 1.0, 1.0, 1.0, 1.0, 1.0, 1.0, 1.0, 1.0, 1.0, 1.0, 1.0, 1.0, 1.0, 1.0, 1.0, 1.0, 1.0, 1.0, 1.0, 1.0, 1.0, 1.0, 1.0, 1.0, 1.0, 1.0, 1.0, 1.0, 1.0, 1.0, 1.0, 1.0, 1.0, 1.0, 1.0, 1.0, 1.0, 1.0, 1.0, 1.0, 1.0, 1.0, 1.0, 1.0, 1.0, 1.0, 1.0, 1.0, 1.0, 1.0, 1.0, 1.0, 1.0, 1.0, 1.0, 1.0, 1.0, 1.0, 1.0, 1.0, 1.0, 1.0, 1.0, 1.0, 1.0, 1.0, 1.0, 1.0, 1.0, 1.0, 1.0, 1.0, 1.0, 1.0, 1.0, 1.0, 1.0, 1.0, 1.0, 1.0, 1.0, 1.0, 1.0, 1.0, 1.0, 1.0, 1.0, 1.0, 1.0, 1.0, 1.0, 1.0, 1.0, 1.0, 1.0, 1.0, 1.0, 1.0, 1.0, 1.0, 1.0, 1.0, 1.0, 1.0, 1.0, 1.0, 1.0, 1.0, 1.0, 1.0, 1.0, 1.0, 1.0, 1.0, 1.0, 1.0, 1.0, 1.0, 1.0, 1.0, 1.0, 1.0, 1.0, 1.0, 1.0, 1.0, 1.0, 1.0, 1.0, 1.0, 1.0, 1.0, 1.0, 1.0, 1.0, 1.0, 1.0, 1.0, 1.0, 1.0, 1.0, 1.0, 1.0, 1.0, 1.0, 1.0, 1.0, 1.0, 1.0, 1.0, 1.0, 1.0, 1.0, 1.0, 1.0, 1.0, 1.0, 1.0, 1.0, 1.0, 1.0, 1.0, 1.0, 1.0, 1.0, 1.0, 1.0, 1.0, 1.0, 1.0, 1.0, 1.0, 1.0, 1.0, 1.0, 1.0, 1.0, 1.0, 1.0, 1.0, 1.0, 1.0, 1.0, 1.0, 1.0, 1.0, 1.0, 1.0, 1.0, 1.0, 1.0, 1.0, 1.0, 1.0, 1.0, 1.0, 1.0, 1.0, 1.0, 1.0, 1.0, 1.0, 1.0, 1.0, 1.0, 1.0, 1.0, 1.0, 1.0, 1.0, 1.0, 1.0, 1.0, 1.0, 1.0, 1.0, 1.0, 1.0, 1.0, 1.0, 1.0, 1.0, 1.0, 1.0, 1.0, 1.0, 1.0, 1.0, 1.0, 1.0, 1.0, 1.0, 1.0, 1.0, 1.0, 1.0, 1.0, 1.0, 1.0, 1.0, 1.0, 1.0, 1.0, 1.0, 1.0, 1.0, 1.0, 1.0, 1.0, 1.0, 1.0, 1.0, 1.0, 1.0, 1.0, 1.0, 1.0, 1.0, 1.0, 1.0, 1.0, 1.0, 1.0, 1.0, 1.0, 1.0, 1.0, 1.0, 1.0, 1.0, 1.0, 1.0, 1.0, 1.0, 1.0, 1.0, 1.0, 1.0, 1.0, 1.0, 1.0, 1.0, 1.0, 1.0, 1.0, 1.0, 1.0, 1.0, 1.0, 1.0, 1.0, 1.0, 1.0, 1.0, 1.0, 1.0, 1.0, 1.0, 1.0, 1.0, 1.0, 1.0, 1.0, 1.0, 1.0, 1.0, 1.0, 1.0, 1.0, 1.0, 1.0, 1.0, 1.0, 1.0, 1.0, 1.0, 1.0, 1.0, 1.0, 1.0, 1.0, 1.0, 1.0, 1.0, 1.0, 1.0, 1.0, 1.0, 1.0, 1.0, 1.0, 1.0, 1.0, 1.0, 1.0, 1.0, 1.0, 1.0, 1.0, 1.0, 1.0, 1.0, 1.0, 1.0, 1.0, 1.0, 1.0, 1.0, 1.0, 1.0, 1.0, 1.0, 1.0, 1.0, 1.0, 1.0, 1.0, 1.0, 1.0, 1.0, 1.0, 1.0, 1.0, 1.0, 1.0, 1.0, 1.0, 1.0, 1.0, 1.0, 1.0, 1.0, 1.0, 1.0, 1.0, 1.0, 1.0, 1.0, 1.0, 1.0, 1.0, 1.0, 1.0, 1.0, 1.0, 1.0, 1.0, 1.0, 1.0, 1.0, 1.0, 1.0, 1.0, 1.0, 1.0, 1.0, 1.0, 1.0, 1.0, 1.0, 1.0, 1.0, 1.0, 1.0, 1.0, 1.0, 1.0, 1.0, 1.0, 1.0, 1.0, 1.0, 1.0, 1.0, 1.0, 1.0, 1.0, 1.0, 1.0, 1.0, 1.0, 1.0, 1.0, 1.0, 1.0, 1.0, 1.0, 1.0, 1.0, 1.0, 1.0, 1.0, 1.0, 1.0, 1.0, 1.0, 1.0, 1.0, 1.0, 1.0, 1.0, 1.0, 1.0, 1.0, 1.0, 1.0, 1.0, 1.0, 1.0, 1.0, 1.0, 1.0, 1.0, 1.0, 1.0, 1.0, 1.0, 1.0, 1.0, 1.0, 1.0, 1.0, 1.0, 1.0, 1.0, 1.0, 1.0, 1.0, 1.0, 1.0, 1.0, 1.0, 1.0, 1.0, 1.0, 1.0, 1.0, 1.0, 1.0, 1.0, 1.0, 1.0, 1.0, 1.0, 1.0, 1.0, 1.0, 1.0, 1.0, 1.0, 1.0, 1.0, 1.0, 1.0, 1.0, 1.0, 1.0, 1.0, 1.0, 1.0, 1.0, 1.0, 1.0, 1.0, 1.0, 1.0, 1.0, 1.0, 1.0, 1.0, 1.0, 1.0, 1.0, 1.0, 1.0, 1.0, 1.0, 1.0, 1.0, 1.0, 1.0, 1.0, 1.0, 1.0, 1.0, 1.0, 1.0, 1.0, 1.0, 1.0, 1.0, 1.0, 1.0, 1.0, 1.0, 1.0, 1.0, 1.0, 1.0, 1.0, 1.0, 1.0, 1.0, 1.0, 1.0, 1.0, 1.0, 1.0, 1.0, 1.0, 1.0, 1.0, 1.0, 1.0, 1.0, 1.0, 1.0, 1.0, 1.0, 1.0, 1.0, 1.0, 1.0, 1.0, 1.0, 1.0, 1.0, 1.0, 1.0, 1.0, 1.0, 1.0, 1.0, 1.0, 1.0, 1.0, 1.0, 1.0, 1.0, 1.0, 1.0, 1.0, 1.0, 1.0, 1.0, 1.0, 1.0, 1.0, 1.0, 1.0, 1.0, 1.0, 1.0, 1.0, 1.0, 1.0, 1.0, 1.0, 1.0, 1.0, 1.0, 1.0, 1.0, 1.0, 1.0, 1.0, 1.0, 1.0, 1.0, 1.0, 1.0, 1.0, 1.0, 1.0, 1.0, 1.0, 1.0, 1.0, 1.0, 1.0, 1.0, 1.0, 1.0, 1.0, 1.0, 1.0, 1.0, 1.0, 1.0, 1.0, 1.0, 1.0, 1.0, 1.0, 1.0, 1.0, 1.0, 1.0, 1.0, 1.0, 1.0, 1.0, 1.0, 1.0, 1.0, 1.0, 1.0, 1.0, 1.0, 1.0, 1.0, 1.0, 1.0, 1.0, 1.0, 1.0, 1.0, 1.0, 1.0, 1.0, 1.0, 1.0, 1.0, 1.0, 1.0, 1.0, 1.0, 1.0, 1.0, 1.0, 1.0, 1.0, 1.0, 1.0, 1.0, 1.0, 1.0, 1.0, 1.0, 1.0, 1.0, 1.0, 1.0, 1.0, 1.0, 1.0, 1.0, 1.0, 1.0, 1.0, 1.0, 1.0, 1.0, 1.0, 1.0, 1.0, 1.0, 1.0, 1.0, 1.0, 1.0, 1.0, 1.0, 1.0, 1.0, 1.0, 1.0, 1.0, 1.0, 1.0, 1.0, 1.0, 1.0, 1.0, 1.0, 1.0, 1.0, 1.0, 1.0, 1.0, 1.0, 1.0, 1.0, 1.0, 1.0, 1.0, 1.0, 1.0, 1.0, 1.0, 1.0, 1.0, 1.0, 1.0, 1.0, 1.0, 1.0, 1.0, 1.0, 1.0, 1.0, 1.0, 1.0, 1.0, 1.0, 1.0, 1.0, 1.0, 1.0, 1.0, 1.0, 1.0, 1.0, 1.0, 1.0, 1.0, 1.0, 1.0, 1.0, 1.0, 1.0, 1.0, 1.0, 1.0, 1.0, 1.0, 1.0, 1.0, 1.0, 1.0, 1.0, 1.0, 1.0, 1.0, 1.0, 1.0, 1.0, 1.0, 1.0, 1.0, 1.0, 1.0, 1.0, 1.0, 1.0, 1.0, 1.0, 1.0, 1.0, 1.0, 1.0, 1.0, 1.0, 1.0, 1.0, 1.0, 1.0, 1.0, 1.0, 1.0, 1.0, 1.0, 1.0, 1.0, 1.0, 1.0, 1.0, 1.0, 1.0, 1.0, 1.0, 1.0, 1.0, 1.0, 1.0, 1.0, 1.0, 1.0, 1.0, 1.0, 1.0, 1.0, 1.0, 1.0, 1.0, 1.0, 1.0, 1.0, 1.0, 1.0, 1.0, 1.0, 1.0, 1.0, 1.0, 1.0, 1.0, 1.0, 1.0, 1.0, 1.0, 1.0, 1.0, 1.0, 1.0, 1.0, 1.0, 1.0, 1.0, 1.0, 1.0, 1.0, 1.0, 1.0, 1.0, 1.0, 1.0, 1.0, 1.0, 1.0, 1.0, 1.0, 1.0, 1.0, 1.0, 1.0, 1.0, 1.0, 1.0, 1.0, 1.0, 1.0, 1.0, 1.0, 1.0, 1.0, 1.0, 1.0, 1.0, 1.0, 1.0, 1.0, 1.0, 1.0, 1.0, 1.0, 1.0, 1.0, 1.0, 1.0, 1.0, 1.0, 1.0, 1.0, 1.0, 1.0, 1.0, 1.0, 1.0, 1.0, 1.0, 1.0, 1.0, 1.0, 1.0, 1.0, 1.0, 1.0, 1.0, 1.0, 1.0, 1.0, 1.0, 1.0, 1.0, 1.0, 1.0, 1.0, 1.0, 1.0, 1.0, 1.0, 1.0, 1.0, 1.0, 1.0, 1.0, 1.0, 1.0, 1.0, 1.0, 1.0, 1.0, 1.0, 1.0, 1.0, 1.0, 1.0, 1.0, 1.0, 1.0, 1.0, 1.0, 1.0, 1.0, 1.0, 1.0, 1.0, 1.0, 1.0, 1.0, 1.0, 1.0, 1.0, 1.0, 1.0, 1.0, 1.0, 1.0, 1.0, 1.0, 1.0, 1.0, 1.0, 1.0, 1.0, 1.0, 1.0, 1.0, 1.0, 1.0, 1.0, 1.0, 1.0, 1.0, 1.0, 1.0, 1.0, 1.0, 1.0, 1.0, 1.0, 1.0, 1.0, 1.0, 1.0, 1.0, 1.0, 1.0, 1.0, 1.0, 1.0, 1.0, 1.0, 1.0, 1.0, 1.0, 1.0, 1.0, 1.0, 1.0, 1.0, 1.0, 1.0, 1.0, 1.0, 1.0, 1.0, 1.0, 1.0, 1.0, 1.0, 1.0, 1.0, 1.0, 1.0, 1.0, 1.0, 1.0, 1.0, 1.0, 1.0, 1.0, 1.0, 1.0, 1.0, 1.0, 1.0, 1.0, 1.0, 1.0, 1.0, 1.0, 1.0, 1.0, 1.0, 1.0, 1.0, 1.0, 1.0, 1.0, 1.0, 1.0, 1.0, 1.0, 1.0, 1.0, 1.0, 1.0, 1.0, 1.0, 1.0, 1.0, 1.0, 1.0, 1.0, 1.0, 1.0, 1.0, 1.0, 1.0, 1.0, 1.0, 1.0, 1.0, 1.0, 1.0, 1.0, 1.0, 1.0, 1.0, 1.0, 1.0, 1.0, 1.0, 1.0, 1.0, 1.0, 1.0, 1.0, 1.0, 1.0, 1.0, 1.0, 1.0, 1.0, 1.0, 1.0, 1.0, 1.0, 1.0, 1.0, 1.0, 1.0, 1.0, 1.0, 1.0, 1.0, 1.0, 1.0, 1.0, 1.0, 1.0, 1.0, 1.0, 1.0, 1.0, 1.0, 1.0, 1.0, 1.0, 1.0, 1.0, 1.0, 1.0, 1.0, 1.0, 1.0, 1.0, 1.0, 1.0, 1.0, 1.0, 1.0, 1.0, 1.0, 1.0, 1.0, 1.0, 1.0, 1.0, 1.0, 1.0, 1.0, 1.0, 1.0, 1.0, 1.0, 1.0, 1.0, 1.0, 1.0, 1.0, 1.0, 1.0, 1.0, 1.0, 1.0, 1.0, 1.0, 1.0, 1.0, 1.0, 1.0, 1.0, 1.0, 1.0, 1.0, 1.0, 1.0, 1.0, 1.0, 1.0, 1.0, 1.0, 1.0, 1.0, 1.0, 1.0, 1.0, 1.0, 1.0, 1.0, 1.0, 1.0, 1.0, 1.0, 1.0, 1.0, 1.0, 1.0, 1.0, 1.0, 1.0, 1.0, 1.0, 1.0, 1.0, 1.0, 1.0, 1.0, 1.0, 1.0, 1.0, 1.0, 1.0, 1.0, 1.0, 1.0, 1.0, 1.0, 1.0, 1.0, 1.0, 1.0, 1.0, 1.0, 1.0, 1.0, 1.0, 1.0, 1.0, 1.0, 1.0, 1.0, 1.0, 1.0, 1.0, 1.0, 1.0, 1.0, 1.0, 1.0, 1.0, 1.0, 1.0, 1.0, 1.0, 1.0, 1.0, 1.0, 1.0, 1.0, 1.0, 1.0, 1.0, 1.0, 1.0, 1.0, 1.0, 1.0, 1.0, 1.0, 1.0, 1.0, 1.0, 1.0, 1.0, 1.0, 1.0, 1.0, 1.0, 1.0, 1.0, 1.0, 1.0, 1.0, 1.0, 1.0, 1.0, 1.0, 1.0, 1.0, 1.0, 1.0, 1.0, 1.0, 1.0, 1.0, 1.0, 1.0, 1.0, 1.0, 1.0, 1.0, 1.0, 1.0, 1.0, 1.0, 1.0, 1.0, 1.0, 1.0, 1.0, 1.0, 1.0, 1.0, 1.0, 1.0, 1.0, 1.0, 1.0, 1.0, 1.0, 1.0, 1.0, 1.0, 1.0, 1.0, 1.0, 1.0, 1.0, 1.0, 1.0, 1.0, 1.0, 1.0, 1.0, 1.0, 1.0, 1.0, 1.0, 1.0, 1.0, 1.0, 1.0, 1.0, 1.0, 1.0, 1.0, 1.0, 1.0, 1.0, 1.0, 1.0, 1.0, 1.0, 1.0, 1.0, 1.0, 1.0, 1.0, 1.0, 1.0, 1.0, 1.0, 1.0, 1.0, 1.0, 1.0, 1.0, 1.0, 1.0, 1.0, 1.0, 1.0, 1.0, 1.0, 1.0, 1.0, 1.0, 1.0, 1.0, 1.0, 1.0, 1.0, 1.0, 1.0, 1.0, 1.0, 1.0, 1.0, 1.0, 1.0, 1.0, 1.0, 1.0, 1.0, 1.0, 1.0, 1.0, 1.0, 1.0, 1.0, 1.0, 1.0, 1.0, 1.0, 1.0, 1.0, 1.0, 1.0, 1.0, 1.0, 1.0, 1.0, 1.0, 1.0, 1.0, 1.0, 1.0, 1.0, 1.0, 1.0, 1.0, 1.0, 1.0, 1.0, 1.0, 1.0, 1.0, 1.0, 1.0, 1.0, 1.0, 1.0, 1.0, 1.0, 1.0, 1.0, 1.0, 1.0, 1.0, 1.0, 1.0, 1.0, 1.0, 1.0, 1.0, 1.0, 1.0, 1.0, 1.0])
me_plane_112.use_remesh_preserve_volume = False
me_plane_112.use_remesh_preserve_attributes = False
me_plane_112.use_mirror_vertex_groups = False
me_plane_112.update()

# ---- objects
ob_plane_108 = bpy.data.objects.new('Plane.108', me_plane_111)
ob_plane_109 = bpy.data.objects.new('Plane.109', me_plane_112)

# ---- transforms, parenting, visibility, modifiers, constraints
ob_plane_108.location = (0.0, 0.0, 0.0)
ob_plane_108.hide_render = True
ob_plane_108.display_type = 'WIRE'
ob_plane_108.show_in_front = True
ob_plane_108.lineart.crease_threshold = 0.0
_m = ob_plane_108.modifiers.new('Auto Smooth', 'NODES')
_m.node_group = ng_auto_smooth
_gi = [s.identifier for s in ng_auto_smooth.interface.items_tree if s.item_type == 'SOCKET' and s.in_out == 'INPUT']
_m[_gi[1]] = 3.142  # Angle
ob_plane_109.parent = ob_plane_108
ob_plane_109.matrix_parent_inverse = Matrix(((1.0, 0.0, 0.0, 0.1232), (0.0, 1.0, 0.0, -8.615), (0.0, 0.0, 1.0, 0.000626), (0.0, 0.0, 0.0, 1.0)))
ob_plane_109.location = (-0.1232, 8.615, -0.000626)
ob_plane_109.lineart.crease_threshold = 0.0
_vg = ob_plane_109.vertex_groups.new(name='conform')
_m = ob_plane_109.modifiers.new('Auto Smooth', 'NODES')
_m.node_group = ng_auto_smooth
_gi = [s.identifier for s in ng_auto_smooth.interface.items_tree if s.item_type == 'SOCKET' and s.in_out == 'INPUT']
_m[_gi[1]] = 3.142  # Angle

# ---- collection membership
col_collection_1.objects.link(ob_plane_108)
col_collection_1.objects.link(ob_plane_109)

# ---- scene / render settings (as saved in the file)
scene.frame_start = 0; scene.frame_end = 250; scene.frame_set(0)
scene.render.engine = 'CYCLES'
scene.render.dither_intensity = 0.0
scene.cycles.use_denoising = False
scene.cycles.samples = 32
scene.cycles.sampling_pattern = 'TABULATED_SOBOL'
scene.cycles.use_adaptive_sampling = False
scene.cycles.use_light_tree = False
scene.cycles.blur_glossy = 0.0
scene.cycles.sample_clamp_indirect = 0.0
scene.view_settings.view_transform = 'Filmic'
scene.view_settings.exposure = 2.0
scene.view_settings.gamma = 1.3
bpy.context.view_layer.update()

# ---- added for rendering (the .blend has no active camera and no usable light): camera, sun
cam_auto = bpy.data.cameras.new('AutoCamera')
cam_auto.lens = 50.0
cam_auto.sensor_width = 36.0
cam_auto.clip_end = 1000.0
ob_auto_camera = bpy.data.objects.new('AutoCamera', cam_auto)
scene.collection.objects.link(ob_auto_camera)
ob_auto_camera.location = (2.78248, -3.45203, 2.10493)
ob_auto_camera.rotation_euler = (1.09748, -7.21219e-08, 0.694738)
scene.camera = ob_auto_camera
light_auto_sun = bpy.data.lights.new('AutoSun', 'SUN')
light_auto_sun.energy = 3.0
light_auto_sun.angle = 0.0523599
ob_auto_sun = bpy.data.objects.new('AutoSun', light_auto_sun)
scene.collection.objects.link(ob_auto_sun)
ob_auto_sun.rotation_euler = (0.872665, 0.174533, 0.523599)
bpy.context.view_layer.update()
